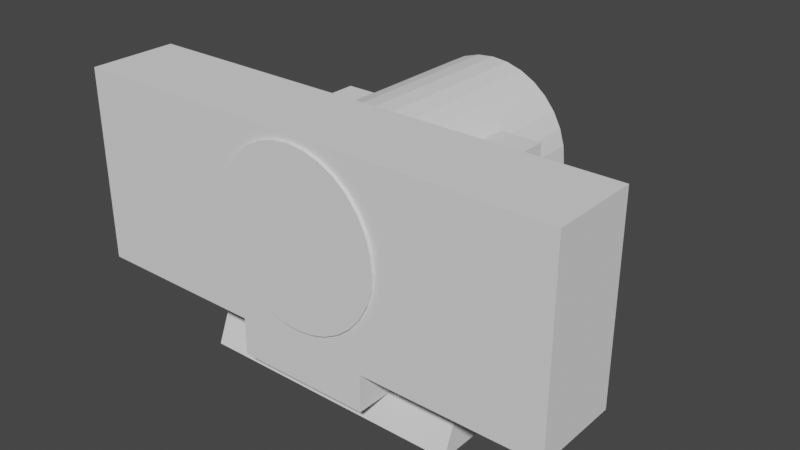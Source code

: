 # Source: main.blend  (saved by Blender 3.6.11; exported with 4.5.12 LTS)
import bpy
from mathutils import Matrix  # noqa: F401  (used for matrix-valued properties, if any)

bpy.ops.wm.read_factory_settings(use_empty=True)
scene = bpy.context.scene
scene.name = 'Scene'

# ---- collections
col_collection = bpy.data.collections.new('Collection'); scene.collection.children.link(col_collection)

# ---- world
world_world = bpy.data.worlds.new('World'); scene.world = world_world
world_world.use_nodes = True; world_world.node_tree.nodes.clear()
_N = world_world.node_tree.nodes; _L = world_world.node_tree.links
n0 = _N.new('ShaderNodeOutputWorld'); n0.name = 'World Output'; n0.location = (300, 300)
n1 = _N.new('ShaderNodeBackground'); n1.name = 'Background'; n1.location = (10, 300)
n1.inputs[0].default_value = (0.05088, 0.05088, 0.05088, 1.0)
_L.new(n1.outputs[0], n0.inputs[0])
n0.is_active_output = True
world_world.color = (0.05088, 0.05088, 0.05088)
world_world.use_sun_shadow = False
world_world.sun_shadow_jitter_overblur = 0.0

# ---- meshes
me_plane = bpy.data.meshes.new('Plane')
me_plane.from_pydata([(-40.0, -29.0, 0.0), (40.0, -29.0, 0.0), (-40.0, 29.0, 0.0), (40.0, 29.0, 0.0), (32.0, 19.0, 35.0), (-40.0, -21.0, 20.0), (40.0, -21.0, 20.0), (-40.0, 29.0, 20.0), (32.0, -1.0, 35.0), (40.0, 29.0, 20.0), (-40.0, 29.0, 50.0), (40.0, 29.0, 50.0), (20.0, -11.0, 20.0), (-20.0, -11.0, 20.0), (20.0, -16.0, 20.0), (-32.0, 19.0, 35.0), (-20.0, -16.0, 20.0), (-32.0, -1.0, 35.0), (20.0, -16.0, 9.0), (-20.0, -16.0, 9.0), (40.0, -16.0, 20.0), (40.0, -11.0, 20.0), (-40.0, -11.0, 20.0), (-40.0, -16.0, 20.0), (20.0, -25.4, 9.0), (-20.0, -25.4, 9.0), (20.0, -21.0, 20.0), (-20.0, -21.0, 20.0), (40.0, -11.0, 50.0), (-40.0, -11.0, 50.0), (-23.1, 29.0, 40.43), (-13.89, 29.0, 29.21), (-17.68, 29.0, 32.32), (-20.79, 29.0, 36.11), (0.0, 29.0, 25.0), (-4.877, 29.0, 25.48), (13.89, 29.0, 29.21), (4.877, 29.0, 25.48), (9.567, 29.0, 26.9), (-9.567, 29.0, 26.9), (-24.52, 29.0, 45.12), (-25.0, 29.0, 50.0), (17.68, 29.0, 32.32), (23.1, 29.0, 40.43), (24.52, 29.0, 45.12), (25.0, 29.0, 50.0), (20.79, 29.0, 36.11), (25.0, -11.0, 50.0), (-25.0, -11.0, 50.0), (20.79, -11.0, 36.11), (20.0, -11.0, 35.15), (23.1, -11.0, 40.43), (24.52, -11.0, 45.12), (-23.1, -11.0, 40.43), (-20.0, -11.0, 35.15), (-20.79, -11.0, 36.11), (-24.52, -11.0, 45.12), (-13.89, -11.0, 29.21), (-9.567, -11.0, 26.9), (-17.68, -11.0, 32.32), (0.0, -11.0, 25.0), (-4.877, -11.0, 25.48), (9.567, -11.0, 26.9), (4.877, -11.0, 25.48), (13.89, -11.0, 29.21), (17.68, -11.0, 32.32), (32.0, 19.0, 50.0), (32.0, -1.0, 50.0), (25.0, -1.0, 50.0), (25.0, 19.0, 50.0), (-32.0, -1.0, 50.0), (-32.0, 19.0, 50.0), (-25.0, -1.0, 50.0), (-25.0, 19.0, 50.0), (24.52, 19.0, 45.12), (24.52, -1.0, 45.12), (23.1, 19.0, 40.43), (23.1, -1.0, 40.43), (20.79, 19.0, 36.11), (20.79, -1.0, 36.11), (19.88, 19.0, 35.0), (19.88, -1.0, 35.0), (-19.88, 19.0, 35.0), (-20.79, 19.0, 36.11), (-20.79, -1.0, 36.11), (-19.88, -1.0, 35.0), (-23.1, -1.0, 40.43), (-23.1, 19.0, 40.43), (-24.52, -1.0, 45.12), (-24.52, 19.0, 45.12)], [], [(0, 2, 3, 1), (45, 11, 9, 7, 10, 41, 40, 30, 33, 32, 31, 39, 35, 34, 37, 38, 36, 42, 46, 43, 44), (20, 6, 1, 3, 9, 21), (22, 7, 2, 0, 5, 23), (3, 2, 7, 9), (25, 27, 5, 0, 1, 6, 26, 24), (68, 47, 28, 11, 45, 69, 66, 67), (73, 41, 10, 29, 48, 72, 70, 71), (21, 9, 11, 28), (10, 7, 22, 29), (49, 50, 12, 21, 28, 47, 52, 51), (21, 12, 14, 20), (14, 26, 6, 20), (27, 16, 23, 5), (14, 16, 19, 18), (16, 13, 22, 23), (16, 14, 12, 13), (56, 48, 29, 22, 13, 54, 55, 53), (59, 54, 13, 12, 50, 65, 64, 62, 63, 60, 61, 58, 57), (24, 18, 19, 25), (19, 16, 27, 25), (14, 18, 24, 26), (52, 47, 68, 75), (69, 45, 44, 74), (74, 44, 43, 76), (51, 52, 75, 77), (76, 43, 46, 78), (49, 51, 77, 79), (46, 42, 65, 50, 49, 79, 81, 80, 78), (65, 42, 36, 64), (64, 36, 38, 62), (62, 38, 37, 63), (63, 37, 34, 60), (60, 34, 35, 61), (61, 35, 39, 58), (58, 39, 31, 57), (57, 31, 32, 59), (55, 54, 59, 32, 33, 83, 82, 85, 84), (53, 55, 84, 86), (33, 30, 87, 83), (56, 53, 86, 88), (30, 40, 89, 87), (72, 48, 56, 88), (40, 41, 73, 89), (81, 8, 4, 80), (4, 8, 67, 66), (68, 67, 8, 81, 79, 77, 75), (80, 4, 66, 69, 74, 76, 78), (82, 15, 17, 85), (70, 17, 15, 71), (85, 17, 70, 72, 88, 86, 84), (73, 71, 15, 82, 83, 87, 89)])
me_plane.polygons.foreach_set('use_smooth', [True] * 52)
_uv = me_plane.uv_layers.new(name='UVMap')
_uv.uv.foreach_set('vector', [0.0, 0.0, 0.0, 1.0, 1.0, 1.0, 1.0, 0.0, 0.8125, 1.0, 1.0, 1.0, 1.0, 1.0, 0.0, 1.0, 0.0, 1.0, 0.1875, 1.0, 0.1935, 1.0, 0.2113, 1.0, 0.2402, 1.0, 0.279, 1.0, 0.3264, 1.0, 0.3804, 1.0, 0.439, 1.0, 0.5, 1.0, 0.561, 1.0, 0.6196, 1.0, 0.6736, 1.0, 0.721, 1.0, 0.7598, 1.0, 0.7887, 1.0, 0.8065, 1.0, 1.0, 0.1, 1.0, 0.0, 1.0, 0.0, 1.0, 1.0, 1.0, 1.0, 1.0, 0.2, 0.0, 0.2, 0.0, 1.0, 0.0, 1.0, 0.0, 0.0, 0.0, 0.0, 0.0, 0.1, 1.0, 1.0, 0.0, 1.0, 0.0, 1.0, 1.0, 1.0, 0.25, 0.0, 0.25, 0.0, 0.0, 0.0, 0.0, 0.0, 1.0, 0.0, 1.0, 0.0, 0.75, 0.0, 0.75, 0.0, 0.8125, 0.4, 0.8125, 0.2, 1.0, 0.2, 1.0, 1.0, 0.8125, 1.0, 0.8125, 0.8, 0.9, 0.8, 0.9, 0.4, 0.1875, 0.8, 0.1875, 1.0, 0.0, 1.0, 0.0, 0.2, 0.1875, 0.2, 0.1875, 0.4, 0.1, 0.4, 0.1, 0.8, 1.0, 0.2, 1.0, 1.0, 1.0, 1.0, 1.0, 0.2, 0.0, 1.0, 0.0, 1.0, 0.0, 0.2, 0.0, 0.2, 0.6717, 0.0, 0.6667, 0.0, 0.6667, 0.0, 0.7939, 0.0, 0.7939, 0.0, 0.6985, 0.0, 0.6954, 0.0, 0.6864, 0.0, 0.7939, 0.0, 0.6667, 0.0, 0.6667, 0.0, 0.7939, 0.0, 0.6667, 0.0, 0.6667, 0.0, 0.7939, 0.0, 0.7939, 0.0, 0.3333, 0.0, 0.3333, 0.0, 0.2061, 0.0, 0.2061, 0.0, 0.6667, 0.0, 0.3333, 0.0, 0.3333, 0.0, 0.6667, 0.0, 0.3333, 0.0, 0.3333, 0.0, 0.2061, 0.0, 0.2061, 0.0, 0.3333, 0.0, 0.6667, 0.0, 0.6667, 0.0, 0.3333, 0.0, 0.3046, 0.0, 0.3015, 0.0, 0.2061, 0.0, 0.2061, 0.0, 0.3333, 0.0, 0.3333, 0.0, 0.3283, 0.0, 0.3136, 0.0, 0.3527, 0.0, 0.3333, 0.0, 0.3333, 0.0, 0.6667, 0.0, 0.6667, 0.0, 0.6473, 0.0, 0.6157, 0.0, 0.5797, 0.0, 0.5406, 0.0, 0.5, 0.0, 0.4594, 0.0, 0.4203, 0.0, 0.3843, 0.0, 0.6667, 0.0, 0.6667, 0.0, 0.3333, 0.0, 0.3333, 0.0, 0.3333, 0.0, 0.3333, 0.0, 0.3333, 0.0, 0.3333, 0.0, 0.6667, 0.0, 0.6667, 0.0, 0.6667, 0.0, 0.6667, 0.0, 0.7188, 0.8333, 0.75, 0.8333, 0.75, 0.7708, 0.7188, 0.7708, 0.75, 0.6458, 0.75, 0.5833, 0.7188, 0.5833, 0.7188, 0.6458, 0.7188, 0.6458, 0.7188, 0.5833, 0.6875, 0.5833, 0.6875, 0.6458, 0.6875, 0.8333, 0.7188, 0.8333, 0.7188, 0.7708, 0.6875, 0.7708, 0.6875, 0.6458, 0.6875, 0.5833, 0.6562, 0.5833, 0.6562, 0.6458, 0.6562, 0.8333, 0.6875, 0.8333, 0.6875, 0.7708, 0.6562, 0.7708, 0.6562, 0.5833, 0.625, 0.5833, 0.625, 0.8333, 0.6483, 0.8333, 0.6562, 0.8333, 0.6562, 0.7708, 0.6471, 0.7708, 0.6471, 0.6458, 0.6562, 0.6458, 0.625, 0.8333, 0.625, 0.5833, 0.5938, 0.5833, 0.5938, 0.8333, 0.5938, 0.8333, 0.5938, 0.5833, 0.5625, 0.5833, 0.5625, 0.8333, 0.5625, 0.8333, 0.5625, 0.5833, 0.5312, 0.5833, 0.5312, 0.8333, 0.5312, 0.8333, 0.5312, 0.5833, 0.5, 0.5833, 0.5, 0.8333, 0.5, 0.8333, 0.5, 0.5833, 0.4688, 0.5833, 0.4688, 0.8333, 0.4688, 0.8333, 0.4688, 0.5833, 0.4375, 0.5833, 0.4375, 0.8333, 0.4375, 0.8333, 0.4375, 0.5833, 0.4062, 0.5833, 0.4062, 0.8333, 0.4062, 0.8333, 0.4062, 0.5833, 0.375, 0.5833, 0.375, 0.8333, 0.3438, 0.8333, 0.3517, 0.8333, 0.375, 0.8333, 0.375, 0.5833, 0.3438, 0.5833, 0.3438, 0.6458, 0.3529, 0.6458, 0.3529, 0.7708, 0.3438, 0.7708, 0.3125, 0.8333, 0.3438, 0.8333, 0.3438, 0.7708, 0.3125, 0.7708, 0.3438, 0.5833, 0.3125, 0.5833, 0.3125, 0.6458, 0.3438, 0.6458, 0.2812, 0.8333, 0.3125, 0.8333, 0.3125, 0.7708, 0.2812, 0.7708, 0.3125, 0.5833, 0.2812, 0.5833, 0.2812, 0.6458, 0.3125, 0.6458, 0.25, 0.7708, 0.25, 0.8333, 0.2812, 0.8333, 0.2812, 0.7708, 0.2812, 0.5833, 0.25, 0.5833, 0.25, 0.6458, 0.2812, 0.6458, 0.8484, 0.2, 1.0, 0.2, 1.0, 1.0, 0.8484, 1.0, 1.0, 1.0, 1.0, 0.2, 1.0, 0.2, 1.0, 1.0, 0.9125, 0.2, 1.0, 0.2, 1.0, 0.2, 0.8484, 0.2, 0.8598, 0.2, 0.8887, 0.2, 0.9065, 0.2, 0.8484, 1.0, 1.0, 1.0, 1.0, 1.0, 0.9125, 1.0, 0.9065, 1.0, 0.8887, 1.0, 0.8598, 1.0, 0.8484, 1.0, 1.0, 1.0, 1.0, 0.2, 0.8484, 0.2, 1.0, 0.2, 1.0, 0.2, 1.0, 1.0, 1.0, 1.0, 0.8484, 0.2, 1.0, 0.2, 1.0, 0.2, 0.9125, 0.2, 0.9065, 0.2, 0.8887, 0.2, 0.8598, 0.2, 0.9125, 1.0, 1.0, 1.0, 1.0, 1.0, 0.8484, 1.0, 0.8598, 1.0, 0.8887, 1.0, 0.9065, 1.0])
me_plane.update()
me_plane_001 = bpy.data.meshes.new('Plane.001')
me_plane_001.from_pydata([(-72.38, -36.8, 20.0), (72.38, -36.8, 20.0), (-72.38, -36.8, 76.93), (72.38, -36.8, 76.93), (72.38, -11.0, 20.0), (-72.38, -11.0, 20.0), (-72.38, -11.0, 76.93), (72.38, -11.0, 76.93), (-72.38, -16.0, 20.0), (-72.38, -16.0, 76.93), (72.38, -16.0, 76.93), (72.38, -16.0, 20.0), (20.0, -36.8, 20.0), (-20.0, -36.8, 20.0), (-20.0, -36.8, 76.93), (20.0, -36.8, 76.93), (20.0, -11.0, 20.0), (-20.0, -11.0, 20.0), (-20.0, -11.0, 76.93), (20.0, -11.0, 76.93), (20.0, -16.0, 20.0), (-20.0, -16.0, 20.0), (-20.0, -16.0, 76.93), (20.0, -16.0, 76.93), (20.0, -36.8, 9.0), (-20.0, -36.8, 9.0), (20.0, -16.0, 9.0), (-20.0, -16.0, 9.0)], [], [(12, 1, 3, 15), (16, 19, 7, 4), (9, 6, 5, 8), (22, 18, 6, 9), (11, 4, 7, 10), (20, 16, 4, 11), (12, 20, 11, 1), (1, 11, 10, 3), (14, 22, 9, 2), (2, 9, 8, 0), (3, 10, 23, 15), (15, 23, 22, 14), (0, 8, 21, 13), (20, 26, 27, 21), (8, 5, 17, 21), (21, 17, 16, 20), (10, 7, 19, 23), (23, 19, 18, 22), (5, 6, 18, 17), (17, 18, 19, 16), (0, 13, 14, 2), (13, 12, 15, 14), (25, 27, 26, 24), (21, 27, 25, 13), (13, 25, 24, 12), (12, 24, 26, 20)])
_uv = me_plane_001.uv_layers.new(name='UVMap')
_uv.uv.foreach_set('vector', [0.6667, 0.0, 1.0, 0.0, 1.0, 0.0, 0.6667, 0.0, 0.6667, 0.0, 0.6667, 0.0, 1.0, 0.0, 1.0, 0.0, 0.0, 0.0, 0.0, 0.0, 0.0, 0.0, 0.0, 0.0, 0.3333, 0.0, 0.3333, 0.0, 0.0, 0.0, 0.0, 0.0, 1.0, 0.0, 1.0, 0.0, 1.0, 0.0, 1.0, 0.0, 0.6667, 0.0, 0.6667, 0.0, 1.0, 0.0, 1.0, 0.0, 0.6667, 0.0, 0.6667, 0.0, 1.0, 0.0, 1.0, 0.0, 1.0, 0.0, 1.0, 0.0, 1.0, 0.0, 1.0, 0.0, 0.3333, 0.0, 0.3333, 0.0, 0.0, 0.0, 0.0, 0.0, 0.0, 0.0, 0.0, 0.0, 0.0, 0.0, 0.0, 0.0, 1.0, 0.0, 1.0, 0.0, 0.6667, 0.0, 0.6667, 0.0, 0.6667, 0.0, 0.6667, 0.0, 0.3333, 0.0, 0.3333, 0.0, 0.0, 0.0, 0.0, 0.0, 0.3333, 0.0, 0.3333, 0.0, 0.6667, 0.0, 0.6667, 0.0, 0.3333, 0.0, 0.3333, 0.0, 0.0, 0.0, 0.0, 0.0, 0.3333, 0.0, 0.3333, 0.0, 0.3333, 0.0, 0.3333, 0.0, 0.6667, 0.0, 0.6667, 0.0, 1.0, 0.0, 1.0, 0.0, 0.6667, 0.0, 0.6667, 0.0, 0.6667, 0.0, 0.6667, 0.0, 0.3333, 0.0, 0.3333, 0.0, 0.0, 0.0, 0.0, 0.0, 0.3333, 0.0, 0.3333, 0.0, 0.3333, 0.0, 0.3333, 0.0, 0.6667, 0.0, 0.6667, 0.0, 0.0, 0.0, 0.3333, 0.0, 0.3333, 0.0, 0.0, 0.0, 0.3333, 0.0, 0.6667, 0.0, 0.6667, 0.0, 0.3333, 0.0, 0.3333, 0.0, 0.3333, 0.0, 0.6667, 0.0, 0.6667, 0.0, 0.3333, 0.0, 0.3333, 0.0, 0.3333, 0.0, 0.3333, 0.0, 0.3333, 0.0, 0.3333, 0.0, 0.6667, 0.0, 0.6667, 0.0, 0.6667, 0.0, 0.6667, 0.0, 0.6667, 0.0, 0.6667, 0.0])
me_plane_001.update()
me_cylinder = bpy.data.meshes.new('Cylinder')
me_cylinder.from_pydata([(0.0, 25.0, -40.0), (0.0, 25.0, 40.0), (4.877, 24.52, -40.0), (4.877, 24.52, 40.0), (9.567, 23.1, -40.0), (9.567, 23.1, 40.0), (13.89, 20.79, -40.0), (13.89, 20.79, 40.0), (17.68, 17.68, -40.0), (17.68, 17.68, 40.0), (20.79, 13.89, -40.0), (20.79, 13.89, 40.0), (23.1, 9.567, -40.0), (23.1, 9.567, 40.0), (24.52, 4.877, -40.0), (24.52, 4.877, 40.0), (25.0, 0.0, -40.0), (25.0, 0.0, 40.0), (24.52, -4.877, -40.0), (24.52, -4.877, 40.0), (23.1, -9.567, -40.0), (23.1, -9.567, 40.0), (20.79, -13.89, -40.0), (20.79, -13.89, 40.0), (17.68, -17.68, -40.0), (17.68, -17.68, 40.0), (13.89, -20.79, -40.0), (13.89, -20.79, 40.0), (9.567, -23.1, -40.0), (9.567, -23.1, 40.0), (4.877, -24.52, -40.0), (4.877, -24.52, 40.0), (0.0, -25.0, -40.0), (0.0, -25.0, 40.0), (-4.877, -24.52, -40.0), (-4.877, -24.52, 40.0), (-9.567, -23.1, -40.0), (-9.567, -23.1, 40.0), (-13.89, -20.79, -40.0), (-13.89, -20.79, 40.0), (-17.68, -17.68, -40.0), (-17.68, -17.68, 40.0), (-20.79, -13.89, -40.0), (-20.79, -13.89, 40.0), (-23.1, -9.567, -40.0), (-23.1, -9.567, 40.0), (-24.52, -4.877, -40.0), (-24.52, -4.877, 40.0), (-25.0, 0.0, -40.0), (-25.0, 0.0, 40.0), (-24.52, 4.877, -40.0), (-24.52, 4.877, 40.0), (-23.1, 9.567, -40.0), (-23.1, 9.567, 40.0), (-20.79, 13.89, -40.0), (-20.79, 13.89, 40.0), (-17.68, 17.68, -40.0), (-17.68, 17.68, 40.0), (-13.89, 20.79, -40.0), (-13.89, 20.79, 40.0), (-9.567, 23.1, -40.0), (-9.567, 23.1, 40.0), (-4.877, 24.52, -40.0), (-4.877, 24.52, 40.0)], [], [(0, 1, 3, 2), (2, 3, 5, 4), (4, 5, 7, 6), (6, 7, 9, 8), (8, 9, 11, 10), (10, 11, 13, 12), (12, 13, 15, 14), (14, 15, 17, 16), (16, 17, 19, 18), (18, 19, 21, 20), (20, 21, 23, 22), (22, 23, 25, 24), (24, 25, 27, 26), (26, 27, 29, 28), (28, 29, 31, 30), (30, 31, 33, 32), (32, 33, 35, 34), (34, 35, 37, 36), (36, 37, 39, 38), (38, 39, 41, 40), (40, 41, 43, 42), (42, 43, 45, 44), (44, 45, 47, 46), (46, 47, 49, 48), (48, 49, 51, 50), (50, 51, 53, 52), (52, 53, 55, 54), (54, 55, 57, 56), (56, 57, 59, 58), (58, 59, 61, 60), (3, 1, 63, 61, 59, 57, 55, 53, 51, 49, 47, 45, 43, 41, 39, 37, 35, 33, 31, 29, 27, 25, 23, 21, 19, 17, 15, 13, 11, 9, 7, 5), (60, 61, 63, 62), (62, 63, 1, 0), (0, 2, 4, 6, 8, 10, 12, 14, 16, 18, 20, 22, 24, 26, 28, 30, 32, 34, 36, 38, 40, 42, 44, 46, 48, 50, 52, 54, 56, 58, 60, 62)])
_uv = me_cylinder.uv_layers.new(name='UVMap')
_uv.uv.foreach_set('vector', [1.0, 0.5, 1.0, 1.0, 0.9688, 1.0, 0.9688, 0.5, 0.9688, 0.5, 0.9688, 1.0, 0.9375, 1.0, 0.9375, 0.5, 0.9375, 0.5, 0.9375, 1.0, 0.9062, 1.0, 0.9062, 0.5, 0.9062, 0.5, 0.9062, 1.0, 0.875, 1.0, 0.875, 0.5, 0.875, 0.5, 0.875, 1.0, 0.8438, 1.0, 0.8438, 0.5, 0.8438, 0.5, 0.8438, 1.0, 0.8125, 1.0, 0.8125, 0.5, 0.8125, 0.5, 0.8125, 1.0, 0.7812, 1.0, 0.7812, 0.5, 0.7812, 0.5, 0.7812, 1.0, 0.75, 1.0, 0.75, 0.5, 0.75, 0.5, 0.75, 1.0, 0.7188, 1.0, 0.7188, 0.5, 0.7188, 0.5, 0.7188, 1.0, 0.6875, 1.0, 0.6875, 0.5, 0.6875, 0.5, 0.6875, 1.0, 0.6562, 1.0, 0.6562, 0.5, 0.6562, 0.5, 0.6562, 1.0, 0.625, 1.0, 0.625, 0.5, 0.625, 0.5, 0.625, 1.0, 0.5938, 1.0, 0.5938, 0.5, 0.5938, 0.5, 0.5938, 1.0, 0.5625, 1.0, 0.5625, 0.5, 0.5625, 0.5, 0.5625, 1.0, 0.5312, 1.0, 0.5312, 0.5, 0.5312, 0.5, 0.5312, 1.0, 0.5, 1.0, 0.5, 0.5, 0.5, 0.5, 0.5, 1.0, 0.4688, 1.0, 0.4688, 0.5, 0.4688, 0.5, 0.4688, 1.0, 0.4375, 1.0, 0.4375, 0.5, 0.4375, 0.5, 0.4375, 1.0, 0.4062, 1.0, 0.4062, 0.5, 0.4062, 0.5, 0.4062, 1.0, 0.375, 1.0, 0.375, 0.5, 0.375, 0.5, 0.375, 1.0, 0.3438, 1.0, 0.3438, 0.5, 0.3438, 0.5, 0.3438, 1.0, 0.3125, 1.0, 0.3125, 0.5, 0.3125, 0.5, 0.3125, 1.0, 0.2812, 1.0, 0.2812, 0.5, 0.2812, 0.5, 0.2812, 1.0, 0.25, 1.0, 0.25, 0.5, 0.25, 0.5, 0.25, 1.0, 0.2188, 1.0, 0.2188, 0.5, 0.2188, 0.5, 0.2188, 1.0, 0.1875, 1.0, 0.1875, 0.5, 0.1875, 0.5, 0.1875, 1.0, 0.1562, 1.0, 0.1562, 0.5, 0.1562, 0.5, 0.1562, 1.0, 0.125, 1.0, 0.125, 0.5, 0.125, 0.5, 0.125, 1.0, 0.09375, 1.0, 0.09375, 0.5, 0.09375, 0.5, 0.09375, 1.0, 0.0625, 1.0, 0.0625, 0.5, 0.2968, 0.4854, 0.25, 0.49, 0.2032, 0.4854, 0.1582, 0.4717, 0.1167, 0.4496, 0.08029, 0.4197, 0.05045, 0.3833, 0.02827, 0.3418, 0.01461, 0.2968, 0.01, 0.25, 0.01461, 0.2032, 0.02827, 0.1582, 0.05045, 0.1167, 0.08029, 0.08029, 0.1167, 0.05045, 0.1582, 0.02827, 0.2032, 0.01461, 0.25, 0.01, 0.2968, 0.01461, 0.3418, 0.02827, 0.3833, 0.05045, 0.4197, 0.08029, 0.4496, 0.1167, 0.4717, 0.1582, 0.4854, 0.2032, 0.49, 0.25, 0.4854, 0.2968, 0.4717, 0.3418, 0.4496, 0.3833, 0.4197, 0.4197, 0.3833, 0.4496, 0.3418, 0.4717, 0.0625, 0.5, 0.0625, 1.0, 0.03125, 1.0, 0.03125, 0.5, 0.03125, 0.5, 0.03125, 1.0, 0.0, 1.0, 0.0, 0.5, 0.75, 0.49, 0.7968, 0.4854, 0.8418, 0.4717, 0.8833, 0.4496, 0.9197, 0.4197, 0.9496, 0.3833, 0.9717, 0.3418, 0.9854, 0.2968, 0.99, 0.25, 0.9854, 0.2032, 0.9717, 0.1582, 0.9496, 0.1167, 0.9197, 0.08029, 0.8833, 0.05045, 0.8418, 0.02827, 0.7968, 0.01461, 0.75, 0.01, 0.7032, 0.01461, 0.6582, 0.02827, 0.6167, 0.05045, 0.5803, 0.08029, 0.5504, 0.1167, 0.5283, 0.1582, 0.5146, 0.2032, 0.51, 0.25, 0.5146, 0.2968, 0.5283, 0.3418, 0.5504, 0.3833, 0.5803, 0.4197, 0.6167, 0.4496, 0.6582, 0.4717, 0.7032, 0.4854])
me_cylinder.update()
me_plane_002 = bpy.data.meshes.new('Plane.002')
me_plane_002.from_pydata([(32.0, 19.0, 65.52), (32.0, -1.0, 65.52), (17.0, 19.0, 65.52), (17.0, -1.0, 65.52), (32.0, 19.0, 35.0), (17.0, 19.0, 35.0), (32.0, -1.0, 35.0), (17.0, -1.0, 35.0)], [], [(1, 0, 2, 3), (6, 7, 5, 4), (1, 6, 4, 0), (3, 7, 6, 1), (2, 5, 7, 3), (0, 4, 5, 2)])
_uv = me_plane_002.uv_layers.new(name='UVMap')
_uv.uv.foreach_set('vector', [1.0, 0.2, 1.0, 1.0, 0.8125, 1.0, 0.8125, 0.2, 1.0, 0.2, 0.8125, 0.2, 0.8125, 1.0, 1.0, 1.0, 1.0, 0.2, 1.0, 0.2, 1.0, 1.0, 1.0, 1.0, 0.8125, 0.2, 0.8125, 0.2, 1.0, 0.2, 1.0, 0.2, 0.8125, 1.0, 0.8125, 1.0, 0.8125, 0.2, 0.8125, 0.2, 1.0, 1.0, 1.0, 1.0, 0.8125, 1.0, 0.8125, 1.0])
me_plane_002.update()

# ---- objects
ob_plane = bpy.data.objects.new('Plane', me_plane)
ob_plane_001 = bpy.data.objects.new('Plane.001', me_plane_001)
ob_cylinder = bpy.data.objects.new('Cylinder', me_cylinder)
ob_plane_002 = bpy.data.objects.new('Plane.002', me_plane_002)

# ---- transforms, parenting, visibility, modifiers, constraints
ob_plane.location = (0.0, 0.0, 0.0)
_m = ob_plane.modifiers.new('EdgeSplit', 'EDGE_SPLIT')
ob_plane_001.location = (0.0, 0.0, 0.0)
ob_cylinder.location = (0.0, 2.333, 50.0)
ob_cylinder.rotation_euler = (1.571, 0.0, 0.0)
ob_plane_002.location = (0.0, 0.0, 0.0)
_m = ob_plane_002.modifiers.new('Mirror', 'MIRROR')

# ---- collection membership
col_collection.objects.link(ob_plane)
col_collection.objects.link(ob_plane_001)
col_collection.objects.link(ob_cylinder)
col_collection.objects.link(ob_plane_002)

# ---- scene / render settings (as saved in the file)
scene.frame_start = 1; scene.frame_end = 250; scene.frame_set(17)
scene.render.engine = 'BLENDER_EEVEE_NEXT'
scene.cycles.sampling_pattern = 'TABULATED_SOBOL'
scene.view_settings.view_transform = 'Filmic'
bpy.context.view_layer.update()

# ---- added for rendering (the .blend has no active camera and no usable light): camera, sun
cam_auto = bpy.data.cameras.new('AutoCamera')
cam_auto.lens = 50.0
cam_auto.sensor_width = 36.0
cam_auto.clip_end = 2961.95
ob_auto_camera = bpy.data.objects.new('AutoCamera', cam_auto)
scene.collection.objects.link(ob_auto_camera)
ob_auto_camera.location = (168.773, -200.194, 173.482)
ob_auto_camera.rotation_euler = (1.09748, -7.21219e-08, 0.694738)
scene.camera = ob_auto_camera
light_auto_sun = bpy.data.lights.new('AutoSun', 'SUN')
light_auto_sun.energy = 3.0
light_auto_sun.angle = 0.0523599
ob_auto_sun = bpy.data.objects.new('AutoSun', light_auto_sun)
scene.collection.objects.link(ob_auto_sun)
ob_auto_sun.rotation_euler = (0.872665, 0.174533, 0.523599)
bpy.context.view_layer.update()
